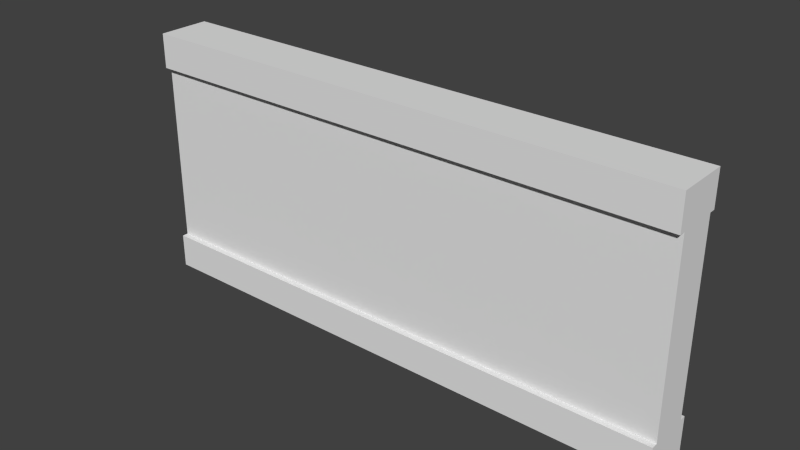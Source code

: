 # Source: Wand1.blend  (saved by Blender 2.69.0; exported with 4.5.12 LTS)
import bpy
from mathutils import Matrix  # noqa: F401  (used for matrix-valued properties, if any)

bpy.ops.wm.read_factory_settings(use_empty=True)
scene = bpy.context.scene
scene.name = 'Scene'

# ---- collections
col_collection_1 = bpy.data.collections.new('Collection 1'); scene.collection.children.link(col_collection_1)

# ---- materials (node trees are filled in below, after node groups)
mat_material = bpy.data.materials.new('Material')
mat_material.alpha_threshold = 0.0
mat_material.use_transparent_shadow = False
mat_material.roughness = 0.5
mat_material.line_color = (0.0, 0.0, 0.0, 1.0)

# ---- material node trees

# ---- world
world_world = bpy.data.worlds.new('World'); scene.world = world_world
world_world.color = (0.05088, 0.05088, 0.05088)
world_world.use_sun_shadow = False
world_world.sun_shadow_jitter_overblur = 0.0
world_world.cycles.sampling_method = 'MANUAL'
world_world.cycles.sample_map_resolution = 256

# ---- meshes
me_cube_001 = bpy.data.meshes.new('Cube.001')
me_cube_001.from_pydata([(-1.076, -0.7148, -0.7683), (-1.076, 0.7148, -0.7683), (1.076, 0.7148, -0.7683), (1.076, -0.7148, -0.7683), (-1.076, -0.7148, 0.7464), (-1.076, 0.7148, 0.7464), (1.076, 0.7148, 0.7464), (1.076, -0.7148, 0.7464), (-1.076, -0.7148, -0.5617), (-1.076, -0.7148, 0.5399), (-1.076, 0.7148, 0.5399), (-1.076, 0.7148, -0.5617), (1.076, 0.7148, 0.5399), (1.076, 0.7148, -0.5617), (1.076, -0.7148, 0.5399), (1.076, -0.7148, -0.5617), (-1.076, -0.9333, -0.7683), (-1.076, 0.9333, -0.7683), (1.076, 0.9333, -0.7683), (1.076, -0.9333, -0.7683), (-1.076, -0.9333, 0.7464), (-1.076, 0.9333, 0.7464), (1.076, 0.9333, 0.7464), (1.076, -0.9333, 0.7464), (-1.076, -0.9333, -0.5617), (-1.076, -0.9333, 0.5399), (-1.076, 0.9333, 0.5399), (-1.076, 0.9333, -0.5617), (1.076, 0.9333, 0.5399), (1.076, 0.9333, -0.5617), (1.076, -0.9333, 0.5399), (1.076, -0.9333, -0.5617)], [], [(8, 11, 1, 0), (4, 9, 25, 20), (13, 15, 3, 2), (1, 11, 27, 17), (0, 1, 2, 3), (7, 6, 5, 4), (4, 5, 10, 9), (9, 10, 11, 8), (9, 14, 30, 25), (10, 12, 13, 11), (6, 7, 14, 12), (12, 14, 15, 13), (5, 6, 22, 21), (14, 9, 8, 15), (27, 29, 18, 17), (31, 24, 16, 19), (21, 22, 28, 26), (23, 20, 25, 30), (0, 3, 19, 16), (12, 10, 26, 28), (14, 7, 23, 30), (13, 2, 18, 29), (6, 12, 28, 22), (15, 8, 24, 31), (10, 5, 21, 26), (8, 0, 16, 24), (11, 13, 29, 27), (7, 4, 20, 23), (3, 15, 31, 19), (2, 1, 17, 18)])
_uv = me_cube_001.uv_layers.new(name='UVMap')
_uv.uv.foreach_set('vector', [0.3879, 0.4435, 0.3879, 0.7109, 0.3492, 0.7109, 0.3492, 0.4435, 0.6326, 0.4435, 0.5939, 0.4435, 0.5939, 0.4026, 0.6326, 0.4026, 0.3083, 0.4413, 0.04089, 0.4413, 0.04089, 0.4026, 0.3083, 0.4026, 0.3492, 0.7109, 0.3879, 0.7109, 0.3879, 0.7518, 0.3492, 0.7518, 0.3901, 0.0, 0.6575, 0.0, 0.6575, 0.4026, 0.3901, 0.4026, 0.3083, 0.4026, 0.04089, 0.4026, 0.04089, 0.0, 0.3083, 0.0, 0.6326, 0.4435, 0.6326, 0.7109, 0.5939, 0.7109, 0.5939, 0.4435, 0.5939, 0.4435, 0.5939, 0.7109, 0.3879, 0.7109, 0.3879, 0.4435, 0.9045, 0.4026, 0.9045, 0.0, 0.9454, 0.0, 0.9454, 0.4026, 0.8387, 0.4026, 0.8387, 0.8052, 0.6326, 0.8052, 0.6326, 0.4026, 0.3083, 0.686, 0.04089, 0.686, 0.04089, 0.6474, 0.3083, 0.6474, 0.3083, 0.6474, 0.04089, 0.6474, 0.04089, 0.4413, 0.3083, 0.4413, 0.04089, 0.0, 0.04089, 0.4026, 2.23e-08, 0.4026, 0.0, 0.0, 0.6984, 0.4026, 0.6984, 0.0, 0.9045, 0.0, 0.9045, 0.4026, 0.9454, 0.4026, 0.9454, 0.0, 0.9841, 0.0, 0.9841, 0.4026, 0.6326, 0.8291, 0.23, 0.8291, 0.23, 0.7905, 0.6326, 0.7905, 0.9614, 0.8052, 0.9614, 0.4026, 1.0, 0.4026, 1.0, 0.8052, 0.6326, 0.7905, 0.23, 0.7905, 0.23, 0.7518, 0.6326, 0.7518, 0.3901, 0.0, 0.3901, 0.4026, 0.3492, 0.4026, 0.3492, 0.0, 0.8796, 0.4026, 0.8796, 0.8052, 0.8387, 0.8052, 0.8387, 0.4026, 0.04089, 0.6474, 0.04089, 0.686, 0.0, 0.686, 0.0, 0.6474, 0.3083, 0.4413, 0.3083, 0.4026, 0.3492, 0.4026, 0.3492, 0.4413, 0.3083, 0.686, 0.3083, 0.6474, 0.3492, 0.6474, 0.3492, 0.686, 0.9614, 0.4026, 0.9614, 0.8052, 0.9205, 0.8052, 0.9205, 0.4026, 0.5939, 0.7109, 0.6326, 0.7109, 0.6326, 0.7518, 0.5939, 0.7518, 0.3879, 0.4435, 0.3492, 0.4435, 0.3492, 0.4026, 0.3879, 0.4026, 0.8796, 0.8052, 0.8796, 0.4026, 0.9205, 0.4026, 0.9205, 0.8052, 0.3083, 0.4026, 0.3083, 0.0, 0.3492, 4.46e-08, 0.3492, 0.4026, 0.04089, 0.4026, 0.04089, 0.4413, 0.0, 0.4413, 0.0, 0.4026, 0.6575, 0.4026, 0.6575, 0.0, 0.6984, 4.46e-08, 0.6984, 0.4026])
me_cube_001.materials.append(mat_material)
me_cube_001.use_remesh_preserve_volume = False
me_cube_001.use_remesh_preserve_attributes = False
me_cube_001.use_mirror_vertex_groups = False
me_cube_001.update()

# ---- objects
ob_cube = bpy.data.objects.new('Cube', me_cube_001)

# ---- transforms, parenting, visibility, modifiers, constraints
ob_cube.location = (0.0, 0.0, 0.7629)
ob_cube.scale = (1.525, 0.1677, 1.0)
ob_cube.lineart.crease_threshold = 0.0

# ---- collection membership
col_collection_1.objects.link(ob_cube)

# ---- scene / render settings (as saved in the file)
scene.frame_start = 1; scene.frame_end = 250; scene.frame_set(1)
scene.render.engine = 'BLENDER_EEVEE_NEXT'
scene.render.image_settings.compression = 90
scene.render.resolution_percentage = 50
scene.render.dither_intensity = 0.0
scene.cycles.use_denoising = False
scene.cycles.samples = 10
scene.cycles.sampling_pattern = 'TABULATED_SOBOL'
scene.cycles.light_sampling_threshold = 0.0
scene.cycles.use_adaptive_sampling = False
scene.cycles.use_light_tree = False
scene.cycles.blur_glossy = 0.0
scene.cycles.volume_bounces = 1
scene.cycles.pixel_filter_type = 'GAUSSIAN'
scene.cycles.sample_clamp_indirect = 0.0
scene.view_settings.view_transform = 'Standard'
bpy.context.view_layer.update()

# ---- added for rendering (the .blend has no active camera and no usable light): camera, sun
cam_auto = bpy.data.cameras.new('AutoCamera')
cam_auto.lens = 50.0
cam_auto.sensor_width = 36.0
cam_auto.clip_end = 1000.0
ob_auto_camera = bpy.data.objects.new('AutoCamera', cam_auto)
scene.collection.objects.link(ob_auto_camera)
ob_auto_camera.location = (3.35659, -4.02791, 3.43721)
ob_auto_camera.rotation_euler = (1.09748, -7.21219e-08, 0.694738)
scene.camera = ob_auto_camera
light_auto_sun = bpy.data.lights.new('AutoSun', 'SUN')
light_auto_sun.energy = 3.0
light_auto_sun.angle = 0.0523599
ob_auto_sun = bpy.data.objects.new('AutoSun', light_auto_sun)
scene.collection.objects.link(ob_auto_sun)
ob_auto_sun.rotation_euler = (0.872665, 0.174533, 0.523599)
bpy.context.view_layer.update()
